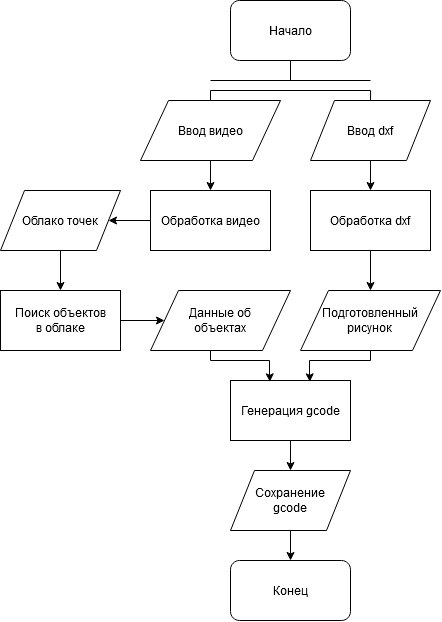

The diagram above was exported from draw.io. Its source (the exported page's mxGraphModel, read from the mxfile embedded in the PNG):
<mxGraphModel dx="1133" dy="686" grid="1" gridSize="10" guides="1" tooltips="1" connect="1" arrows="1" fold="1" page="1" pageScale="1" pageWidth="827" pageHeight="1169" math="0" shadow="0">
  <root>
    <mxCell id="WIyWlLk6GJQsqaUBKTNV-0" />
    <mxCell id="WIyWlLk6GJQsqaUBKTNV-1" parent="WIyWlLk6GJQsqaUBKTNV-0" />
    <mxCell id="3e7YsxTlTUTtiYW44Vuw-5" style="edgeStyle=orthogonalEdgeStyle;rounded=0;orthogonalLoop=1;jettySize=auto;html=1;exitX=0.5;exitY=1;exitDx=0;exitDy=0;strokeColor=#000000;endArrow=none;endFill=0;" edge="1" parent="WIyWlLk6GJQsqaUBKTNV-1" source="3e7YsxTlTUTtiYW44Vuw-0">
      <mxGeometry relative="1" as="geometry">
        <mxPoint x="400" y="190" as="targetPoint" />
        <Array as="points">
          <mxPoint x="400" y="190" />
        </Array>
      </mxGeometry>
    </mxCell>
    <mxCell id="3e7YsxTlTUTtiYW44Vuw-0" value="Начало" style="rounded=1;whiteSpace=wrap;html=1;" vertex="1" parent="WIyWlLk6GJQsqaUBKTNV-1">
      <mxGeometry x="340" y="110" width="120" height="60" as="geometry" />
    </mxCell>
    <mxCell id="3e7YsxTlTUTtiYW44Vuw-8" style="edgeStyle=orthogonalEdgeStyle;rounded=0;orthogonalLoop=1;jettySize=auto;html=1;exitX=0.5;exitY=0;exitDx=0;exitDy=0;endArrow=none;endFill=0;strokeColor=#000000;" edge="1" parent="WIyWlLk6GJQsqaUBKTNV-1" source="3e7YsxTlTUTtiYW44Vuw-1">
      <mxGeometry relative="1" as="geometry">
        <mxPoint x="320" y="200" as="targetPoint" />
      </mxGeometry>
    </mxCell>
    <mxCell id="3e7YsxTlTUTtiYW44Vuw-16" value="" style="edgeStyle=orthogonalEdgeStyle;rounded=0;orthogonalLoop=1;jettySize=auto;html=1;endArrow=classic;endFill=1;strokeColor=#000000;" edge="1" parent="WIyWlLk6GJQsqaUBKTNV-1" source="3e7YsxTlTUTtiYW44Vuw-1" target="3e7YsxTlTUTtiYW44Vuw-2">
      <mxGeometry relative="1" as="geometry" />
    </mxCell>
    <mxCell id="3e7YsxTlTUTtiYW44Vuw-1" value="Ввод видео" style="shape=parallelogram;perimeter=parallelogramPerimeter;whiteSpace=wrap;html=1;" vertex="1" parent="WIyWlLk6GJQsqaUBKTNV-1">
      <mxGeometry x="250" y="210" width="140" height="60" as="geometry" />
    </mxCell>
    <mxCell id="3e7YsxTlTUTtiYW44Vuw-25" value="" style="edgeStyle=orthogonalEdgeStyle;rounded=0;orthogonalLoop=1;jettySize=auto;html=1;endArrow=classic;endFill=1;strokeColor=#000000;" edge="1" parent="WIyWlLk6GJQsqaUBKTNV-1" source="3e7YsxTlTUTtiYW44Vuw-2" target="3e7YsxTlTUTtiYW44Vuw-20">
      <mxGeometry relative="1" as="geometry" />
    </mxCell>
    <mxCell id="3e7YsxTlTUTtiYW44Vuw-2" value="Обработка видео" style="rounded=0;whiteSpace=wrap;html=1;" vertex="1" parent="WIyWlLk6GJQsqaUBKTNV-1">
      <mxGeometry x="260" y="300" width="120" height="60" as="geometry" />
    </mxCell>
    <mxCell id="3e7YsxTlTUTtiYW44Vuw-12" style="edgeStyle=orthogonalEdgeStyle;rounded=0;orthogonalLoop=1;jettySize=auto;html=1;exitX=0.5;exitY=0;exitDx=0;exitDy=0;endArrow=none;endFill=0;strokeColor=#000000;" edge="1" parent="WIyWlLk6GJQsqaUBKTNV-1" source="3e7YsxTlTUTtiYW44Vuw-3">
      <mxGeometry relative="1" as="geometry">
        <mxPoint x="480.0952380952381" y="200" as="targetPoint" />
      </mxGeometry>
    </mxCell>
    <mxCell id="3e7YsxTlTUTtiYW44Vuw-13" style="edgeStyle=orthogonalEdgeStyle;rounded=0;orthogonalLoop=1;jettySize=auto;html=1;exitX=0.5;exitY=1;exitDx=0;exitDy=0;entryX=0.5;entryY=0;entryDx=0;entryDy=0;endArrow=classic;endFill=1;strokeColor=#000000;" edge="1" parent="WIyWlLk6GJQsqaUBKTNV-1" source="3e7YsxTlTUTtiYW44Vuw-3" target="3e7YsxTlTUTtiYW44Vuw-4">
      <mxGeometry relative="1" as="geometry" />
    </mxCell>
    <mxCell id="3e7YsxTlTUTtiYW44Vuw-3" value="Ввод dxf" style="shape=parallelogram;perimeter=parallelogramPerimeter;whiteSpace=wrap;html=1;" vertex="1" parent="WIyWlLk6GJQsqaUBKTNV-1">
      <mxGeometry x="420" y="210" width="120" height="60" as="geometry" />
    </mxCell>
    <mxCell id="3e7YsxTlTUTtiYW44Vuw-27" value="" style="edgeStyle=orthogonalEdgeStyle;rounded=0;orthogonalLoop=1;jettySize=auto;html=1;endArrow=classic;endFill=1;strokeColor=#000000;" edge="1" parent="WIyWlLk6GJQsqaUBKTNV-1" source="3e7YsxTlTUTtiYW44Vuw-4" target="3e7YsxTlTUTtiYW44Vuw-26">
      <mxGeometry relative="1" as="geometry" />
    </mxCell>
    <mxCell id="3e7YsxTlTUTtiYW44Vuw-4" value="Обработка dxf" style="rounded=0;whiteSpace=wrap;html=1;" vertex="1" parent="WIyWlLk6GJQsqaUBKTNV-1">
      <mxGeometry x="420" y="300" width="120" height="60" as="geometry" />
    </mxCell>
    <mxCell id="3e7YsxTlTUTtiYW44Vuw-9" value="" style="endArrow=none;html=1;strokeColor=#000000;" edge="1" parent="WIyWlLk6GJQsqaUBKTNV-1">
      <mxGeometry width="50" height="50" relative="1" as="geometry">
        <mxPoint x="320" y="200" as="sourcePoint" />
        <mxPoint x="480" y="200" as="targetPoint" />
      </mxGeometry>
    </mxCell>
    <mxCell id="3e7YsxTlTUTtiYW44Vuw-11" value="" style="endArrow=none;html=1;strokeColor=#000000;" edge="1" parent="WIyWlLk6GJQsqaUBKTNV-1">
      <mxGeometry width="50" height="50" relative="1" as="geometry">
        <mxPoint x="320" y="190" as="sourcePoint" />
        <mxPoint x="480" y="190" as="targetPoint" />
      </mxGeometry>
    </mxCell>
    <mxCell id="3e7YsxTlTUTtiYW44Vuw-22" value="" style="edgeStyle=orthogonalEdgeStyle;rounded=0;orthogonalLoop=1;jettySize=auto;html=1;endArrow=classic;endFill=1;strokeColor=#000000;" edge="1" parent="WIyWlLk6GJQsqaUBKTNV-1" source="3e7YsxTlTUTtiYW44Vuw-20" target="3e7YsxTlTUTtiYW44Vuw-21">
      <mxGeometry relative="1" as="geometry" />
    </mxCell>
    <mxCell id="3e7YsxTlTUTtiYW44Vuw-20" value="Облако точек" style="shape=parallelogram;perimeter=parallelogramPerimeter;whiteSpace=wrap;html=1;" vertex="1" parent="WIyWlLk6GJQsqaUBKTNV-1">
      <mxGeometry x="110" y="300" width="120" height="60" as="geometry" />
    </mxCell>
    <mxCell id="3e7YsxTlTUTtiYW44Vuw-24" value="" style="edgeStyle=orthogonalEdgeStyle;rounded=0;orthogonalLoop=1;jettySize=auto;html=1;endArrow=classic;endFill=1;strokeColor=#000000;" edge="1" parent="WIyWlLk6GJQsqaUBKTNV-1" source="3e7YsxTlTUTtiYW44Vuw-21" target="3e7YsxTlTUTtiYW44Vuw-23">
      <mxGeometry relative="1" as="geometry" />
    </mxCell>
    <mxCell id="3e7YsxTlTUTtiYW44Vuw-21" value="&lt;div&gt;Поиск объектов&lt;/div&gt;в облаке" style="rounded=0;whiteSpace=wrap;html=1;" vertex="1" parent="WIyWlLk6GJQsqaUBKTNV-1">
      <mxGeometry x="110" y="400" width="120" height="60" as="geometry" />
    </mxCell>
    <mxCell id="3e7YsxTlTUTtiYW44Vuw-33" style="edgeStyle=orthogonalEdgeStyle;rounded=0;orthogonalLoop=1;jettySize=auto;html=1;entryX=0.328;entryY=0.022;entryDx=0;entryDy=0;entryPerimeter=0;endArrow=classic;endFill=1;strokeColor=#000000;" edge="1" parent="WIyWlLk6GJQsqaUBKTNV-1" source="3e7YsxTlTUTtiYW44Vuw-23" target="3e7YsxTlTUTtiYW44Vuw-28">
      <mxGeometry relative="1" as="geometry">
        <Array as="points">
          <mxPoint x="320" y="470" />
          <mxPoint x="379" y="470" />
          <mxPoint x="379" y="491" />
        </Array>
      </mxGeometry>
    </mxCell>
    <mxCell id="3e7YsxTlTUTtiYW44Vuw-23" value="&lt;div&gt;Данные об&lt;/div&gt;&lt;div&gt;объектах&lt;br&gt;&lt;/div&gt;" style="shape=parallelogram;perimeter=parallelogramPerimeter;whiteSpace=wrap;html=1;" vertex="1" parent="WIyWlLk6GJQsqaUBKTNV-1">
      <mxGeometry x="260" y="400" width="140" height="60" as="geometry" />
    </mxCell>
    <mxCell id="3e7YsxTlTUTtiYW44Vuw-34" style="edgeStyle=orthogonalEdgeStyle;rounded=0;orthogonalLoop=1;jettySize=auto;html=1;entryX=0.661;entryY=0.022;entryDx=0;entryDy=0;entryPerimeter=0;endArrow=classic;endFill=1;strokeColor=#000000;" edge="1" parent="WIyWlLk6GJQsqaUBKTNV-1" source="3e7YsxTlTUTtiYW44Vuw-26" target="3e7YsxTlTUTtiYW44Vuw-28">
      <mxGeometry relative="1" as="geometry">
        <Array as="points">
          <mxPoint x="480" y="470" />
          <mxPoint x="419" y="470" />
          <mxPoint x="419" y="491" />
        </Array>
      </mxGeometry>
    </mxCell>
    <mxCell id="3e7YsxTlTUTtiYW44Vuw-26" value="&lt;div&gt;Подготовленный&lt;/div&gt;&lt;div&gt;рисунок&lt;br&gt;&lt;/div&gt;" style="shape=parallelogram;perimeter=parallelogramPerimeter;whiteSpace=wrap;html=1;" vertex="1" parent="WIyWlLk6GJQsqaUBKTNV-1">
      <mxGeometry x="410" y="400" width="140" height="60" as="geometry" />
    </mxCell>
    <mxCell id="3e7YsxTlTUTtiYW44Vuw-36" value="" style="edgeStyle=orthogonalEdgeStyle;rounded=0;orthogonalLoop=1;jettySize=auto;html=1;endArrow=classic;endFill=1;strokeColor=#000000;" edge="1" parent="WIyWlLk6GJQsqaUBKTNV-1" source="3e7YsxTlTUTtiYW44Vuw-28" target="3e7YsxTlTUTtiYW44Vuw-35">
      <mxGeometry relative="1" as="geometry" />
    </mxCell>
    <mxCell id="3e7YsxTlTUTtiYW44Vuw-28" value="Генерация gcode" style="rounded=0;whiteSpace=wrap;html=1;" vertex="1" parent="WIyWlLk6GJQsqaUBKTNV-1">
      <mxGeometry x="340" y="490" width="120" height="60" as="geometry" />
    </mxCell>
    <mxCell id="3e7YsxTlTUTtiYW44Vuw-38" value="" style="edgeStyle=orthogonalEdgeStyle;rounded=0;orthogonalLoop=1;jettySize=auto;html=1;endArrow=classic;endFill=1;strokeColor=#000000;" edge="1" parent="WIyWlLk6GJQsqaUBKTNV-1" source="3e7YsxTlTUTtiYW44Vuw-35" target="3e7YsxTlTUTtiYW44Vuw-37">
      <mxGeometry relative="1" as="geometry" />
    </mxCell>
    <mxCell id="3e7YsxTlTUTtiYW44Vuw-35" value="&lt;div&gt;Сохранение&lt;/div&gt;&lt;div&gt;gcode&lt;br&gt;&lt;/div&gt;" style="shape=parallelogram;perimeter=parallelogramPerimeter;whiteSpace=wrap;html=1;" vertex="1" parent="WIyWlLk6GJQsqaUBKTNV-1">
      <mxGeometry x="340" y="580" width="120" height="60" as="geometry" />
    </mxCell>
    <mxCell id="3e7YsxTlTUTtiYW44Vuw-37" value="Конец" style="rounded=1;whiteSpace=wrap;html=1;" vertex="1" parent="WIyWlLk6GJQsqaUBKTNV-1">
      <mxGeometry x="340" y="670" width="120" height="60" as="geometry" />
    </mxCell>
  </root>
</mxGraphModel>